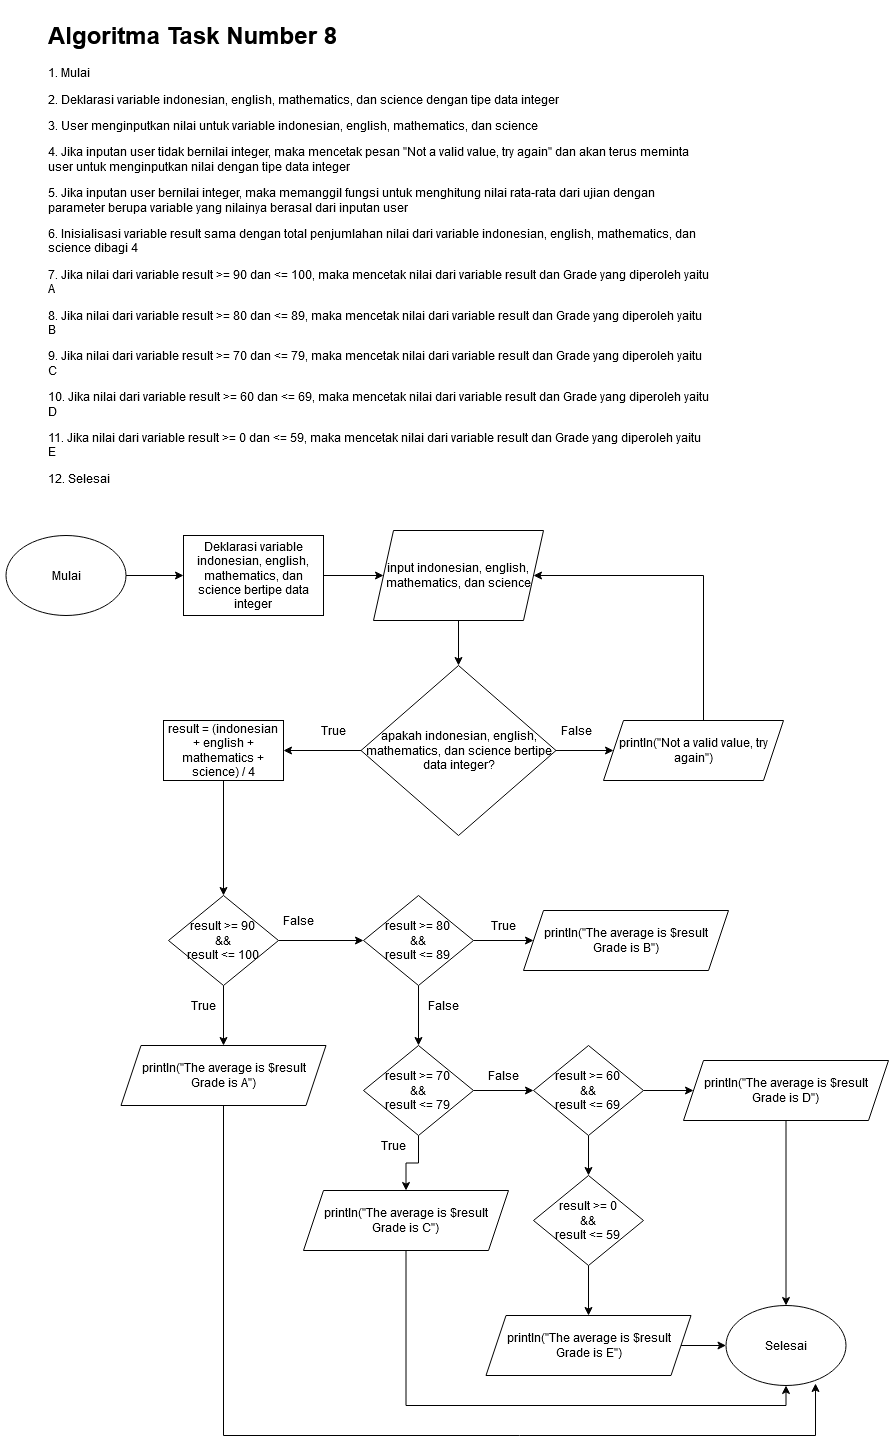

The diagram above was exported from draw.io. Its source (the exported page's mxGraphModel, read from the mxfile embedded in the PNG):
<mxGraphModel dx="2482" dy="3676" grid="1" gridSize="10" guides="1" tooltips="1" connect="1" arrows="1" fold="1" page="1" pageScale="1" pageWidth="850" pageHeight="1100" math="0" shadow="0">
  <root>
    <mxCell id="0" />
    <mxCell id="1" parent="0" />
    <mxCell id="m8Y9TfccbQEjkm71acnm-1" value="&lt;h1&gt;Algoritma Task Number 8&lt;br&gt;&lt;/h1&gt;&lt;p&gt;1. Mulai&lt;/p&gt;&lt;p&gt;2. Deklarasi variable indonesian, english, mathematics, dan science dengan tipe data integer&lt;/p&gt;&lt;p&gt;3. User menginputkan nilai untuk variable indonesian, english, mathematics, dan science&lt;/p&gt;&lt;p&gt;4. Jika inputan user tidak bernilai integer, maka mencetak pesan &quot;Not a valid value, try again&quot; dan akan terus meminta user untuk menginputkan nilai dengan tipe data integer&lt;/p&gt;&lt;p&gt;5. Jika inputan user bernilai integer, maka memanggil fungsi untuk menghitung nilai rata-rata dari ujian dengan parameter berupa variable yang nilainya berasal dari inputan user&lt;/p&gt;&lt;p&gt;6. Inisialisasi variable result sama dengan total penjumlahan nilai dari variable indonesian, english, mathematics, dan science dibagi 4 &lt;br&gt;&lt;/p&gt;&lt;p&gt;7. Jika nilai dari variable result &amp;gt;= 90 dan &amp;lt;= 100, maka mencetak nilai dari variable result dan Grade yang diperoleh yaitu A&lt;/p&gt;&lt;p&gt;8. Jika nilai dari variable result &amp;gt;= 80 dan &amp;lt;= 89, maka mencetak nilai dari variable result dan Grade yang diperoleh yaitu B&lt;/p&gt;&lt;p&gt;9. Jika nilai dari variable result &amp;gt;= 70 dan &amp;lt;= 79, maka mencetak nilai dari variable result dan Grade yang diperoleh yaitu C&lt;/p&gt;&lt;p&gt;10. Jika nilai dari variable result &amp;gt;= 60 dan &amp;lt;= 69, maka mencetak nilai dari variable result dan Grade yang diperoleh yaitu D&lt;/p&gt;&lt;p&gt;11. Jika nilai dari variable result &amp;gt;= 0 dan &amp;lt;= 59, maka mencetak nilai dari variable result dan Grade yang diperoleh yaitu E&lt;/p&gt;&lt;p&gt;12. Selesai&lt;br&gt;&lt;/p&gt;" style="text;html=1;strokeColor=none;fillColor=none;spacing=5;spacingTop=-20;whiteSpace=wrap;overflow=hidden;rounded=0;" parent="1" vertex="1">
      <mxGeometry x="-1640" y="-2440" width="670" height="480" as="geometry" />
    </mxCell>
    <mxCell id="m8Y9TfccbQEjkm71acnm-7" style="edgeStyle=orthogonalEdgeStyle;rounded=0;orthogonalLoop=1;jettySize=auto;html=1;" parent="1" source="m8Y9TfccbQEjkm71acnm-2" target="m8Y9TfccbQEjkm71acnm-3" edge="1">
      <mxGeometry relative="1" as="geometry" />
    </mxCell>
    <mxCell id="m8Y9TfccbQEjkm71acnm-2" value="Mulai" style="ellipse;whiteSpace=wrap;html=1;" parent="1" vertex="1">
      <mxGeometry x="-1677.5" y="-1920" width="120" height="80" as="geometry" />
    </mxCell>
    <mxCell id="m8Y9TfccbQEjkm71acnm-18" style="edgeStyle=orthogonalEdgeStyle;rounded=0;orthogonalLoop=1;jettySize=auto;html=1;" parent="1" source="m8Y9TfccbQEjkm71acnm-3" target="m8Y9TfccbQEjkm71acnm-11" edge="1">
      <mxGeometry relative="1" as="geometry" />
    </mxCell>
    <mxCell id="m8Y9TfccbQEjkm71acnm-3" value="Deklarasi variable indonesian, english, mathematics, dan science bertipe data integer" style="rounded=0;whiteSpace=wrap;html=1;" parent="1" vertex="1">
      <mxGeometry x="-1500" y="-1920" width="140" height="80" as="geometry" />
    </mxCell>
    <mxCell id="m8Y9TfccbQEjkm71acnm-6" value="Selesai" style="ellipse;whiteSpace=wrap;html=1;" parent="1" vertex="1">
      <mxGeometry x="-957.5" y="-1150" width="120" height="80" as="geometry" />
    </mxCell>
    <mxCell id="m8Y9TfccbQEjkm71acnm-19" style="edgeStyle=orthogonalEdgeStyle;rounded=0;orthogonalLoop=1;jettySize=auto;html=1;" parent="1" source="m8Y9TfccbQEjkm71acnm-11" target="m8Y9TfccbQEjkm71acnm-12" edge="1">
      <mxGeometry relative="1" as="geometry" />
    </mxCell>
    <mxCell id="m8Y9TfccbQEjkm71acnm-11" value="&lt;div&gt;input indonesian, english, mathematics, dan science &lt;/div&gt;" style="shape=parallelogram;perimeter=parallelogramPerimeter;whiteSpace=wrap;html=1;fixedSize=1;" parent="1" vertex="1">
      <mxGeometry x="-1310" y="-1925" width="170" height="90" as="geometry" />
    </mxCell>
    <mxCell id="m8Y9TfccbQEjkm71acnm-20" style="edgeStyle=orthogonalEdgeStyle;rounded=0;orthogonalLoop=1;jettySize=auto;html=1;" parent="1" source="m8Y9TfccbQEjkm71acnm-12" target="m8Y9TfccbQEjkm71acnm-13" edge="1">
      <mxGeometry relative="1" as="geometry" />
    </mxCell>
    <mxCell id="DJ0Sj555n9ZfSJ1cvF4g-15" style="edgeStyle=orthogonalEdgeStyle;rounded=0;orthogonalLoop=1;jettySize=auto;html=1;" parent="1" source="m8Y9TfccbQEjkm71acnm-12" target="DJ0Sj555n9ZfSJ1cvF4g-14" edge="1">
      <mxGeometry relative="1" as="geometry" />
    </mxCell>
    <mxCell id="m8Y9TfccbQEjkm71acnm-12" value="apakah indonesian, english, mathematics, dan science bertipe data integer?" style="rhombus;whiteSpace=wrap;html=1;" parent="1" vertex="1">
      <mxGeometry x="-1322.5" y="-1790" width="195" height="170" as="geometry" />
    </mxCell>
    <mxCell id="m8Y9TfccbQEjkm71acnm-14" style="edgeStyle=orthogonalEdgeStyle;rounded=0;orthogonalLoop=1;jettySize=auto;html=1;entryX=1;entryY=0.5;entryDx=0;entryDy=0;" parent="1" source="m8Y9TfccbQEjkm71acnm-13" target="m8Y9TfccbQEjkm71acnm-11" edge="1">
      <mxGeometry relative="1" as="geometry">
        <Array as="points">
          <mxPoint x="-980" y="-1880" />
        </Array>
      </mxGeometry>
    </mxCell>
    <mxCell id="m8Y9TfccbQEjkm71acnm-13" value="println(&quot;Not a valid value, try again&quot;)" style="shape=parallelogram;perimeter=parallelogramPerimeter;whiteSpace=wrap;html=1;fixedSize=1;" parent="1" vertex="1">
      <mxGeometry x="-1080" y="-1735" width="180" height="60" as="geometry" />
    </mxCell>
    <mxCell id="m8Y9TfccbQEjkm71acnm-26" value="False" style="text;html=1;strokeColor=none;fillColor=none;align=center;verticalAlign=middle;whiteSpace=wrap;rounded=0;" parent="1" vertex="1">
      <mxGeometry x="-1127.5" y="-1735" width="40" height="20" as="geometry" />
    </mxCell>
    <mxCell id="m8Y9TfccbQEjkm71acnm-28" value="True" style="text;html=1;strokeColor=none;fillColor=none;align=center;verticalAlign=middle;whiteSpace=wrap;rounded=0;" parent="1" vertex="1">
      <mxGeometry x="-1370" y="-1735" width="40" height="20" as="geometry" />
    </mxCell>
    <mxCell id="DJ0Sj555n9ZfSJ1cvF4g-2" style="edgeStyle=orthogonalEdgeStyle;rounded=0;orthogonalLoop=1;jettySize=auto;html=1;" parent="1" edge="1">
      <mxGeometry relative="1" as="geometry">
        <mxPoint x="-1430" y="-1715" as="sourcePoint" />
      </mxGeometry>
    </mxCell>
    <mxCell id="DJ0Sj555n9ZfSJ1cvF4g-3" style="edgeStyle=orthogonalEdgeStyle;rounded=0;orthogonalLoop=1;jettySize=auto;html=1;" parent="1" edge="1">
      <mxGeometry relative="1" as="geometry">
        <mxPoint x="-1490" y="-1650" as="sourcePoint" />
      </mxGeometry>
    </mxCell>
    <mxCell id="DJ0Sj555n9ZfSJ1cvF4g-21" style="edgeStyle=orthogonalEdgeStyle;rounded=0;orthogonalLoop=1;jettySize=auto;html=1;" parent="1" source="DJ0Sj555n9ZfSJ1cvF4g-14" target="DJ0Sj555n9ZfSJ1cvF4g-16" edge="1">
      <mxGeometry relative="1" as="geometry" />
    </mxCell>
    <mxCell id="DJ0Sj555n9ZfSJ1cvF4g-14" value="result = (indonesian + english + mathematics + science) / 4" style="rounded=0;whiteSpace=wrap;html=1;" parent="1" vertex="1">
      <mxGeometry x="-1520" y="-1735" width="120" height="60" as="geometry" />
    </mxCell>
    <mxCell id="DJ0Sj555n9ZfSJ1cvF4g-22" style="edgeStyle=orthogonalEdgeStyle;rounded=0;orthogonalLoop=1;jettySize=auto;html=1;entryX=0;entryY=0.5;entryDx=0;entryDy=0;" parent="1" source="DJ0Sj555n9ZfSJ1cvF4g-16" target="DJ0Sj555n9ZfSJ1cvF4g-17" edge="1">
      <mxGeometry relative="1" as="geometry" />
    </mxCell>
    <mxCell id="DJ0Sj555n9ZfSJ1cvF4g-31" style="edgeStyle=orthogonalEdgeStyle;rounded=0;orthogonalLoop=1;jettySize=auto;html=1;" parent="1" source="DJ0Sj555n9ZfSJ1cvF4g-16" target="DJ0Sj555n9ZfSJ1cvF4g-26" edge="1">
      <mxGeometry relative="1" as="geometry" />
    </mxCell>
    <mxCell id="DJ0Sj555n9ZfSJ1cvF4g-16" value="&lt;div&gt;result &amp;gt;= 90&lt;br&gt;&lt;/div&gt;&lt;div&gt;&amp;amp;&amp;amp;&lt;/div&gt;&lt;div&gt;result &amp;lt;= 100&lt;/div&gt;" style="rhombus;whiteSpace=wrap;html=1;" parent="1" vertex="1">
      <mxGeometry x="-1515" y="-1560" width="110" height="90" as="geometry" />
    </mxCell>
    <mxCell id="DJ0Sj555n9ZfSJ1cvF4g-23" style="edgeStyle=orthogonalEdgeStyle;rounded=0;orthogonalLoop=1;jettySize=auto;html=1;" parent="1" source="DJ0Sj555n9ZfSJ1cvF4g-17" target="DJ0Sj555n9ZfSJ1cvF4g-18" edge="1">
      <mxGeometry relative="1" as="geometry" />
    </mxCell>
    <mxCell id="DJ0Sj555n9ZfSJ1cvF4g-34" style="edgeStyle=orthogonalEdgeStyle;rounded=0;orthogonalLoop=1;jettySize=auto;html=1;" parent="1" source="DJ0Sj555n9ZfSJ1cvF4g-17" target="DJ0Sj555n9ZfSJ1cvF4g-27" edge="1">
      <mxGeometry relative="1" as="geometry" />
    </mxCell>
    <mxCell id="DJ0Sj555n9ZfSJ1cvF4g-17" value="&lt;div&gt;result &amp;gt;= 80&lt;br&gt;&lt;/div&gt;&lt;div&gt;&amp;amp;&amp;amp;&lt;/div&gt;&lt;div&gt;result &amp;lt;= 89&lt;br&gt;&lt;/div&gt;" style="rhombus;whiteSpace=wrap;html=1;" parent="1" vertex="1">
      <mxGeometry x="-1320" y="-1560" width="110" height="90" as="geometry" />
    </mxCell>
    <mxCell id="DJ0Sj555n9ZfSJ1cvF4g-24" style="edgeStyle=orthogonalEdgeStyle;rounded=0;orthogonalLoop=1;jettySize=auto;html=1;" parent="1" source="DJ0Sj555n9ZfSJ1cvF4g-18" target="DJ0Sj555n9ZfSJ1cvF4g-19" edge="1">
      <mxGeometry relative="1" as="geometry" />
    </mxCell>
    <mxCell id="DJ0Sj555n9ZfSJ1cvF4g-37" style="edgeStyle=orthogonalEdgeStyle;rounded=0;orthogonalLoop=1;jettySize=auto;html=1;" parent="1" source="DJ0Sj555n9ZfSJ1cvF4g-18" target="DJ0Sj555n9ZfSJ1cvF4g-28" edge="1">
      <mxGeometry relative="1" as="geometry" />
    </mxCell>
    <mxCell id="DJ0Sj555n9ZfSJ1cvF4g-18" value="&lt;div&gt;result &amp;gt;= 70&lt;br&gt;&lt;/div&gt;&lt;div&gt;&amp;amp;&amp;amp;&lt;/div&gt;&lt;div&gt;result &amp;lt;= 79&lt;br&gt;&lt;/div&gt;" style="rhombus;whiteSpace=wrap;html=1;" parent="1" vertex="1">
      <mxGeometry x="-1320" y="-1410" width="110" height="90" as="geometry" />
    </mxCell>
    <mxCell id="DJ0Sj555n9ZfSJ1cvF4g-25" style="edgeStyle=orthogonalEdgeStyle;rounded=0;orthogonalLoop=1;jettySize=auto;html=1;" parent="1" source="DJ0Sj555n9ZfSJ1cvF4g-19" target="DJ0Sj555n9ZfSJ1cvF4g-20" edge="1">
      <mxGeometry relative="1" as="geometry" />
    </mxCell>
    <mxCell id="DJ0Sj555n9ZfSJ1cvF4g-40" style="edgeStyle=orthogonalEdgeStyle;rounded=0;orthogonalLoop=1;jettySize=auto;html=1;" parent="1" source="DJ0Sj555n9ZfSJ1cvF4g-19" target="DJ0Sj555n9ZfSJ1cvF4g-29" edge="1">
      <mxGeometry relative="1" as="geometry" />
    </mxCell>
    <mxCell id="DJ0Sj555n9ZfSJ1cvF4g-19" value="&lt;div&gt;result &amp;gt;= 60&lt;br&gt;&lt;/div&gt;&lt;div&gt;&amp;amp;&amp;amp;&lt;/div&gt;&lt;div&gt;result &amp;lt;= 69&lt;br&gt;&lt;/div&gt;" style="rhombus;whiteSpace=wrap;html=1;" parent="1" vertex="1">
      <mxGeometry x="-1150" y="-1410" width="110" height="90" as="geometry" />
    </mxCell>
    <mxCell id="DJ0Sj555n9ZfSJ1cvF4g-41" style="edgeStyle=orthogonalEdgeStyle;rounded=0;orthogonalLoop=1;jettySize=auto;html=1;" parent="1" source="DJ0Sj555n9ZfSJ1cvF4g-20" target="DJ0Sj555n9ZfSJ1cvF4g-30" edge="1">
      <mxGeometry relative="1" as="geometry" />
    </mxCell>
    <mxCell id="DJ0Sj555n9ZfSJ1cvF4g-20" value="&lt;div&gt;result &amp;gt;= 0&lt;br&gt;&lt;/div&gt;&lt;div&gt;&amp;amp;&amp;amp;&lt;/div&gt;&lt;div&gt;result &amp;lt;= 59&lt;br&gt;&lt;/div&gt;" style="rhombus;whiteSpace=wrap;html=1;" parent="1" vertex="1">
      <mxGeometry x="-1150" y="-1280" width="110" height="90" as="geometry" />
    </mxCell>
    <mxCell id="DJ0Sj555n9ZfSJ1cvF4g-45" style="edgeStyle=orthogonalEdgeStyle;rounded=0;orthogonalLoop=1;jettySize=auto;html=1;entryX=0.746;entryY=0.975;entryDx=0;entryDy=0;entryPerimeter=0;" parent="1" source="DJ0Sj555n9ZfSJ1cvF4g-26" target="m8Y9TfccbQEjkm71acnm-6" edge="1">
      <mxGeometry relative="1" as="geometry">
        <Array as="points">
          <mxPoint x="-1460" y="-1020" />
          <mxPoint x="-868" y="-1020" />
        </Array>
      </mxGeometry>
    </mxCell>
    <mxCell id="DJ0Sj555n9ZfSJ1cvF4g-26" value="&lt;div&gt;println(&quot;The average is $result&lt;/div&gt;&lt;div&gt;Grade is A&quot;)&lt;/div&gt;" style="shape=parallelogram;perimeter=parallelogramPerimeter;whiteSpace=wrap;html=1;fixedSize=1;" parent="1" vertex="1">
      <mxGeometry x="-1562.5" y="-1410" width="205" height="60" as="geometry" />
    </mxCell>
    <mxCell id="DJ0Sj555n9ZfSJ1cvF4g-27" value="&lt;div&gt;println(&quot;The average is $result&lt;/div&gt;&lt;div&gt;Grade is B&quot;)&lt;/div&gt;" style="shape=parallelogram;perimeter=parallelogramPerimeter;whiteSpace=wrap;html=1;fixedSize=1;" parent="1" vertex="1">
      <mxGeometry x="-1160" y="-1545" width="205" height="60" as="geometry" />
    </mxCell>
    <mxCell id="DJ0Sj555n9ZfSJ1cvF4g-44" style="edgeStyle=orthogonalEdgeStyle;rounded=0;orthogonalLoop=1;jettySize=auto;html=1;entryX=0.5;entryY=1;entryDx=0;entryDy=0;" parent="1" source="DJ0Sj555n9ZfSJ1cvF4g-28" target="m8Y9TfccbQEjkm71acnm-6" edge="1">
      <mxGeometry relative="1" as="geometry">
        <Array as="points">
          <mxPoint x="-1277" y="-1050" />
          <mxPoint x="-897" y="-1050" />
        </Array>
      </mxGeometry>
    </mxCell>
    <mxCell id="DJ0Sj555n9ZfSJ1cvF4g-28" value="&lt;div&gt;println(&quot;The average is $result&lt;/div&gt;&lt;div&gt;Grade is C&quot;)&lt;/div&gt;" style="shape=parallelogram;perimeter=parallelogramPerimeter;whiteSpace=wrap;html=1;fixedSize=1;" parent="1" vertex="1">
      <mxGeometry x="-1380" y="-1265" width="205" height="60" as="geometry" />
    </mxCell>
    <mxCell id="DJ0Sj555n9ZfSJ1cvF4g-43" style="edgeStyle=orthogonalEdgeStyle;rounded=0;orthogonalLoop=1;jettySize=auto;html=1;entryX=0.5;entryY=0;entryDx=0;entryDy=0;" parent="1" source="DJ0Sj555n9ZfSJ1cvF4g-29" target="m8Y9TfccbQEjkm71acnm-6" edge="1">
      <mxGeometry relative="1" as="geometry" />
    </mxCell>
    <mxCell id="DJ0Sj555n9ZfSJ1cvF4g-29" value="&lt;div&gt;println(&quot;The average is $result&lt;/div&gt;&lt;div&gt;Grade is D&quot;)&lt;/div&gt;" style="shape=parallelogram;perimeter=parallelogramPerimeter;whiteSpace=wrap;html=1;fixedSize=1;" parent="1" vertex="1">
      <mxGeometry x="-1000" y="-1395" width="205" height="60" as="geometry" />
    </mxCell>
    <mxCell id="DJ0Sj555n9ZfSJ1cvF4g-42" style="edgeStyle=orthogonalEdgeStyle;rounded=0;orthogonalLoop=1;jettySize=auto;html=1;" parent="1" source="DJ0Sj555n9ZfSJ1cvF4g-30" target="m8Y9TfccbQEjkm71acnm-6" edge="1">
      <mxGeometry relative="1" as="geometry" />
    </mxCell>
    <mxCell id="DJ0Sj555n9ZfSJ1cvF4g-30" value="&lt;div&gt;println(&quot;The average is $result&lt;/div&gt;&lt;div&gt;Grade is E&quot;)&lt;/div&gt;" style="shape=parallelogram;perimeter=parallelogramPerimeter;whiteSpace=wrap;html=1;fixedSize=1;" parent="1" vertex="1">
      <mxGeometry x="-1197.5" y="-1140" width="205" height="60" as="geometry" />
    </mxCell>
    <mxCell id="DJ0Sj555n9ZfSJ1cvF4g-32" value="True" style="text;html=1;strokeColor=none;fillColor=none;align=center;verticalAlign=middle;whiteSpace=wrap;rounded=0;" parent="1" vertex="1">
      <mxGeometry x="-1500" y="-1460" width="40" height="20" as="geometry" />
    </mxCell>
    <mxCell id="DJ0Sj555n9ZfSJ1cvF4g-33" value="False" style="text;html=1;strokeColor=none;fillColor=none;align=center;verticalAlign=middle;whiteSpace=wrap;rounded=0;" parent="1" vertex="1">
      <mxGeometry x="-1405" y="-1545" width="40" height="20" as="geometry" />
    </mxCell>
    <mxCell id="DJ0Sj555n9ZfSJ1cvF4g-35" value="True" style="text;html=1;strokeColor=none;fillColor=none;align=center;verticalAlign=middle;whiteSpace=wrap;rounded=0;" parent="1" vertex="1">
      <mxGeometry x="-1200" y="-1540" width="40" height="20" as="geometry" />
    </mxCell>
    <mxCell id="DJ0Sj555n9ZfSJ1cvF4g-36" value="False" style="text;html=1;strokeColor=none;fillColor=none;align=center;verticalAlign=middle;whiteSpace=wrap;rounded=0;" parent="1" vertex="1">
      <mxGeometry x="-1260" y="-1460" width="40" height="20" as="geometry" />
    </mxCell>
    <mxCell id="DJ0Sj555n9ZfSJ1cvF4g-38" value="True" style="text;html=1;strokeColor=none;fillColor=none;align=center;verticalAlign=middle;whiteSpace=wrap;rounded=0;" parent="1" vertex="1">
      <mxGeometry x="-1310" y="-1320" width="40" height="20" as="geometry" />
    </mxCell>
    <mxCell id="DJ0Sj555n9ZfSJ1cvF4g-39" value="False" style="text;html=1;strokeColor=none;fillColor=none;align=center;verticalAlign=middle;whiteSpace=wrap;rounded=0;" parent="1" vertex="1">
      <mxGeometry x="-1200" y="-1390" width="40" height="20" as="geometry" />
    </mxCell>
  </root>
</mxGraphModel>